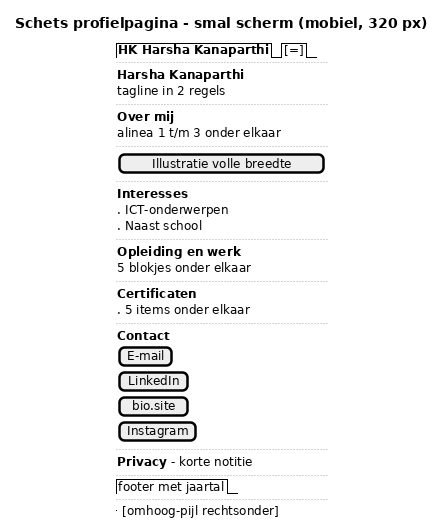

The diagram above was rendered by PlantUML. Its source (embedded in the PNG):
@startuml wireframe_mobiel
' ============================================================
' WIREFRAME (SCHETS) VAN MIJN PROFIELPAGINA - SMAL SCHERM
' Project 1 HBO-ICT - Harsha Kanaparthi - sprint 1, week 36
' Op mobiel klapt het menu achter de hamburgerknop en gaan alle
' kolommen onder elkaar. Dit tekende ik na de feedback van Selim
' over zoomen en smalle schermen.
' ============================================================
title Schets profielpagina - smal scherm (mobiel, 320 px)

salt
{
  {/ <b>HK Harsha Kanaparthi</b> | [=] }
  ..
  {
    <b>Harsha Kanaparthi</b>
    tagline in 2 regels
  }
  ..
  {
    <b>Over mij</b>
    alinea 1 t/m 3 onder elkaar
  }
  ..
  {
    [Illustratie volle breedte]
  }
  ..
  {
    <b>Interesses</b>
    . ICT-onderwerpen
    . Naast school
  }
  ..
  {
    <b>Opleiding en werk</b>
    5 blokjes onder elkaar
  }
  ..
  {
    <b>Certificaten</b>
    . 5 items onder elkaar
  }
  ..
  {
    <b>Contact</b>
    [E-mail]
    [LinkedIn]
    [bio.site]
    [Instagram]
  }
  ..
  {
    <b>Privacy</b> - korte notitie
  }
  ..
  {/ footer met jaartal }
  ..
  {^ [omhoog-pijl rechtsonder] }
}
@enduml